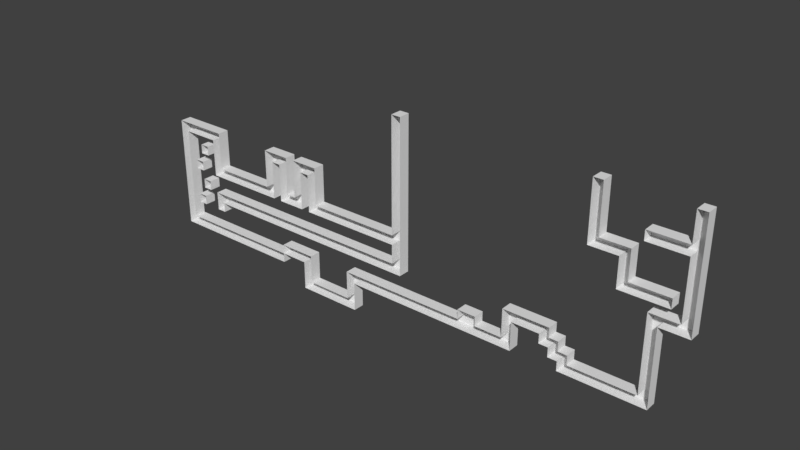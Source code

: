 # Source: Level1.5.blend  (saved by Blender 2.77.0; exported with 4.5.12 LTS)
import bpy
from mathutils import Matrix  # noqa: F401  (used for matrix-valued properties, if any)

bpy.ops.wm.read_factory_settings(use_empty=True)
scene = bpy.context.scene
scene.name = 'Scene'

# ---- collections
col_collection_1 = bpy.data.collections.new('Collection 1'); scene.collection.children.link(col_collection_1)

# ---- world
world_world = bpy.data.worlds.new('World'); scene.world = world_world
world_world.color = (0.05088, 0.05088, 0.05088)
world_world.use_sun_shadow = False
world_world.sun_shadow_jitter_overblur = 0.0
world_world.cycles.sampling_method = 'MANUAL'

# ---- meshes
me_grid = bpy.data.meshes.new('Grid')
me_grid.from_pydata([(-21.62, -41.67, 0.0), (-20.27, -41.67, 0.0), (-18.92, -41.67, 0.0), (-17.57, -41.67, 0.0), (-16.22, -41.67, 0.0), (-14.86, -41.67, 0.0), (-13.51, -41.67, 0.0), (-12.16, -41.67, 0.0), (-21.62, -37.5, 0.0), (-20.27, -37.5, 0.0), (-18.92, -37.5, 0.0), (-17.57, -37.5, 0.0), (-16.22, -37.5, 0.0), (-14.86, -37.5, 0.0), (-13.51, -37.5, 0.0), (-12.16, -37.5, 0.0), (-45.95, -33.33, 0.0), (-44.59, -33.33, 0.0), (-43.24, -33.33, 0.0), (-41.89, -33.33, 0.0), (-40.54, -33.33, 0.0), (-39.19, -33.33, 0.0), (-37.84, -33.33, 0.0), (-36.49, -33.33, 0.0), (-35.14, -33.33, 0.0), (-33.78, -33.33, 0.0), (-32.43, -33.33, 0.0), (-31.08, -33.33, 0.0), (-29.73, -33.33, 0.0), (-28.38, -33.33, 0.0), (-27.03, -33.33, 0.0), (-25.68, -33.33, 0.0), (-21.62, -33.33, 0.0), (-20.27, -33.33, 0.0), (-13.51, -33.33, 0.0), (-12.16, -33.33, 0.0), (-45.95, -29.17, 0.0), (-44.59, -29.17, 0.0), (-43.24, -29.17, 0.0), (-41.89, -29.17, 0.0), (-40.54, -29.17, 0.0), (-39.19, -29.17, 0.0), (-37.84, -29.17, 0.0), (-36.49, -29.17, 0.0), (-35.14, -29.17, 0.0), (-33.78, -29.17, 0.0), (-32.43, -29.17, 0.0), (-31.08, -29.17, 0.0), (-29.73, -29.17, 0.0), (-28.38, -29.17, 0.0), (-27.03, -29.17, 0.0), (-25.68, -29.17, 0.0), (-24.32, -29.17, 0.0), (-22.97, -29.17, 0.0), (-21.62, -29.17, 0.0), (-20.27, -29.17, 0.0), (-13.51, -29.17, 0.0), (-12.16, -29.17, 0.0), (-10.81, -29.17, 0.0), (-9.459, -29.17, 0.0), (-8.108, -29.17, 0.0), (-6.757, -29.17, 0.0), (-5.405, -29.17, 0.0), (-4.054, -29.17, 0.0), (-2.703, -29.17, 0.0), (-1.351, -29.17, 0.0), (0.0, -29.17, 0.0), (1.351, -29.17, 0.0), (2.703, -29.17, 0.0), (4.054, -29.17, 0.0), (5.405, -29.17, 0.0), (6.757, -29.17, 0.0), (8.108, -29.17, 0.0), (9.459, -29.17, 0.0), (10.81, -29.17, 0.0), (12.16, -29.17, 0.0), (13.51, -29.17, 0.0), (20.27, -29.17, 0.0), (21.62, -29.17, 0.0), (22.97, -29.17, 0.0), (24.32, -29.17, 0.0), (25.68, -29.17, 0.0), (27.03, -29.17, 0.0), (28.38, -29.17, 0.0), (29.73, -29.17, 0.0), (31.08, -29.17, 0.0), (32.43, -29.17, 0.0), (-45.95, -25.0, 0.0), (-44.59, -25.0, 0.0), (-25.68, -25.0, 0.0), (-24.32, -25.0, 0.0), (-22.97, -25.0, 0.0), (-21.62, -25.0, 0.0), (-20.27, -25.0, 0.0), (-13.51, -25.0, 0.0), (-12.16, -25.0, 0.0), (-10.81, -25.0, 0.0), (-9.459, -25.0, 0.0), (-8.108, -25.0, 0.0), (-6.757, -25.0, 0.0), (-5.405, -25.0, 0.0), (-4.054, -25.0, 0.0), (-2.703, -25.0, 0.0), (-1.351, -25.0, 0.0), (0.0, -25.0, 0.0), (1.351, -25.0, 0.0), (2.703, -25.0, 0.0), (4.054, -25.0, 0.0), (5.405, -25.0, 0.0), (6.757, -25.0, 0.0), (8.108, -25.0, 0.0), (9.459, -25.0, 0.0), (10.81, -25.0, 0.0), (12.16, -25.0, 0.0), (13.51, -25.0, 0.0), (18.92, -25.0, 0.0), (20.27, -25.0, 0.0), (21.62, -25.0, 0.0), (22.97, -25.0, 0.0), (24.32, -25.0, 0.0), (25.68, -25.0, 0.0), (27.03, -25.0, 0.0), (28.38, -25.0, 0.0), (29.73, -25.0, 0.0), (31.08, -25.0, 0.0), (32.43, -25.0, 0.0), (-45.95, -20.83, 0.0), (-44.59, -20.83, 0.0), (-43.24, -20.83, 0.0), (-41.89, -20.83, 0.0), (-39.19, -20.83, 0.0), (-37.84, -20.83, 0.0), (5.405, -20.83, 0.0), (6.757, -20.83, 0.0), (8.108, -20.83, 0.0), (12.16, -20.83, 0.0), (13.51, -20.83, 0.0), (17.57, -20.83, 0.0), (18.92, -20.83, 0.0), (20.27, -20.83, 0.0), (21.62, -20.83, 0.0), (31.08, -20.83, 0.0), (32.43, -20.83, 0.0), (-45.95, -16.67, 0.0), (-44.59, -16.67, 0.0), (-43.24, -16.67, 0.0), (-41.89, -16.67, 0.0), (-39.19, -16.67, 0.0), (-37.84, -16.67, 0.0), (-36.49, -16.67, 0.0), (-35.14, -16.67, 0.0), (-33.78, -16.67, 0.0), (-32.43, -16.67, 0.0), (-31.08, -16.67, 0.0), (-29.73, -16.67, 0.0), (-28.38, -16.67, 0.0), (-27.03, -16.67, 0.0), (-25.68, -16.67, 0.0), (-24.32, -16.67, 0.0), (-22.97, -16.67, 0.0), (-21.62, -16.67, 0.0), (-20.27, -16.67, 0.0), (-18.92, -16.67, 0.0), (-17.57, -16.67, 0.0), (-16.22, -16.67, 0.0), (-14.86, -16.67, 0.0), (-13.51, -16.67, 0.0), (-12.16, -16.67, 0.0), (-10.81, -16.67, 0.0), (-9.459, -16.67, 0.0), (-8.108, -16.67, 0.0), (-6.757, -16.67, 0.0), (-5.405, -16.67, 0.0), (-4.054, -16.67, 0.0), (12.16, -16.67, 0.0), (13.51, -16.67, 0.0), (14.86, -16.67, 0.0), (16.22, -16.67, 0.0), (17.57, -16.67, 0.0), (18.92, -16.67, 0.0), (20.27, -16.67, 0.0), (31.08, -16.67, 0.0), (32.43, -16.67, 0.0), (-45.95, -12.5, 0.0), (-44.59, -12.5, 0.0), (-41.89, -12.5, 0.0), (-40.54, -12.5, 0.0), (-39.19, -12.5, 0.0), (-37.84, -12.5, 0.0), (-36.49, -12.5, 0.0), (-35.14, -12.5, 0.0), (-33.78, -12.5, 0.0), (-32.43, -12.5, 0.0), (-31.08, -12.5, 0.0), (-29.73, -12.5, 0.0), (-28.38, -12.5, 0.0), (-27.03, -12.5, 0.0), (-25.68, -12.5, 0.0), (-24.32, -12.5, 0.0), (-22.97, -12.5, 0.0), (-21.62, -12.5, 0.0), (-20.27, -12.5, 0.0), (-18.92, -12.5, 0.0), (-17.57, -12.5, 0.0), (-16.22, -12.5, 0.0), (-14.86, -12.5, 0.0), (-13.51, -12.5, 0.0), (-12.16, -12.5, 0.0), (-10.81, -12.5, 0.0), (-9.459, -12.5, 0.0), (-8.108, -12.5, 0.0), (-6.757, -12.5, 0.0), (-5.405, -12.5, 0.0), (-4.054, -12.5, 0.0), (12.16, -12.5, 0.0), (13.51, -12.5, 0.0), (14.86, -12.5, 0.0), (16.22, -12.5, 0.0), (17.57, -12.5, 0.0), (18.92, -12.5, 0.0), (31.08, -12.5, 0.0), (32.43, -12.5, 0.0), (-45.95, -8.333, 0.0), (-44.59, -8.333, 0.0), (-41.89, -8.333, 0.0), (-40.54, -8.333, 0.0), (-5.405, -8.333, 0.0), (-4.054, -8.333, 0.0), (31.08, -8.333, 0.0), (32.43, -8.333, 0.0), (-45.95, -4.167, 0.0), (-44.59, -4.167, 0.0), (-43.24, -4.167, 0.0), (-41.89, -4.167, 0.0), (-39.19, -4.167, 0.0), (-37.84, -4.167, 0.0), (-36.49, -4.167, 0.0), (-35.14, -4.167, 0.0), (-33.78, -4.167, 0.0), (-32.43, -4.167, 0.0), (-31.08, -4.167, 0.0), (-29.73, -4.167, 0.0), (-28.38, -4.167, 0.0), (-27.03, -4.167, 0.0), (-25.68, -4.167, 0.0), (-24.32, -4.167, 0.0), (-22.97, -4.167, 0.0), (-21.62, -4.167, 0.0), (-20.27, -4.167, 0.0), (-18.92, -4.167, 0.0), (-17.57, -4.167, 0.0), (-16.22, -4.167, 0.0), (-14.86, -4.167, 0.0), (-13.51, -4.167, 0.0), (-12.16, -4.167, 0.0), (-10.81, -4.167, 0.0), (-9.459, -4.167, 0.0), (-8.108, -4.167, 0.0), (-6.757, -4.167, 0.0), (-5.405, -4.167, 0.0), (-4.054, -4.167, 0.0), (31.08, -4.167, 0.0), (32.43, -4.167, 0.0), (-45.95, 0.0, 0.0), (-44.59, 0.0, 0.0), (-43.24, 0.0, 0.0), (-41.89, 0.0, 0.0), (-39.19, 0.0, 0.0), (-37.84, 0.0, 0.0), (-36.49, 0.0, 0.0), (-35.14, 0.0, 0.0), (-33.78, 0.0, 0.0), (-32.43, 0.0, 0.0), (-31.08, 0.0, 0.0), (-29.73, 0.0, 0.0), (-28.38, 0.0, 0.0), (-27.03, 0.0, 0.0), (-25.68, 0.0, 0.0), (-24.32, 0.0, 0.0), (-22.97, 0.0, 0.0), (-21.62, 0.0, 0.0), (-20.27, 0.0, 0.0), (-18.92, 0.0, 0.0), (-17.57, 0.0, 0.0), (-16.22, 0.0, 0.0), (-14.86, 0.0, 0.0), (-13.51, 0.0, 0.0), (-12.16, 0.0, 0.0), (-10.81, 0.0, 0.0), (-9.459, 0.0, 0.0), (-8.108, 0.0, 0.0), (-6.757, 0.0, 0.0), (-5.405, 0.0, 0.0), (-4.054, 0.0, 0.0), (31.08, 0.0, 0.0), (32.43, 0.0, 0.0), (-45.95, 4.167, 0.0), (-44.59, 4.167, 0.0), (-41.89, 4.167, 0.0), (-40.54, 4.167, 0.0), (-39.19, 4.167, 0.0), (-37.84, 4.167, 0.0), (-28.38, 4.167, 0.0), (-27.03, 4.167, 0.0), (-25.68, 4.167, 0.0), (-24.32, 4.167, 0.0), (-22.97, 4.167, 0.0), (-21.62, 4.167, 0.0), (-20.27, 4.167, 0.0), (-18.92, 4.167, 0.0), (-5.405, 4.167, 0.0), (-4.054, 4.167, 0.0), (31.08, 4.167, 0.0), (32.43, 4.167, 0.0), (33.78, 4.167, 0.0), (35.14, 4.167, 0.0), (36.49, 4.167, 0.0), (-45.95, 8.333, 0.0), (-44.59, 8.333, 0.0), (-41.89, 8.333, 0.0), (-40.54, 8.333, 0.0), (-39.19, 8.333, 0.0), (-37.84, 8.333, 0.0), (-28.38, 8.333, 0.0), (-27.03, 8.333, 0.0), (-25.68, 8.333, 0.0), (-24.32, 8.333, 0.0), (-22.97, 8.333, 0.0), (-21.62, 8.333, 0.0), (-20.27, 8.333, 0.0), (-18.92, 8.333, 0.0), (-5.405, 8.333, 0.0), (-4.054, 8.333, 0.0), (31.08, 8.333, 0.0), (32.43, 8.333, 0.0), (33.78, 8.333, 0.0), (35.14, 8.333, 0.0), (36.49, 8.333, 0.0), (-45.95, 12.5, 0.0), (-44.59, 12.5, 0.0), (-43.24, 12.5, 0.0), (-41.89, 12.5, 0.0), (-40.54, 12.5, 0.0), (-39.19, 12.5, 0.0), (-37.84, 12.5, 0.0), (-28.38, 12.5, 0.0), (-27.03, 12.5, 0.0), (-25.68, 12.5, 0.0), (-24.32, 12.5, 0.0), (-22.97, 12.5, 0.0), (-21.62, 12.5, 0.0), (-20.27, 12.5, 0.0), (-18.92, 12.5, 0.0), (-5.405, 12.5, 0.0), (-4.054, 12.5, 0.0), (27.03, 12.5, 0.0), (28.38, 12.5, 0.0), (29.73, 12.5, 0.0), (31.08, 12.5, 0.0), (32.43, 12.5, 0.0), (33.78, 12.5, 0.0), (35.14, 12.5, 0.0), (36.49, 12.5, 0.0), (-45.95, 16.67, 0.0), (-44.59, 16.67, 0.0), (-43.24, 16.67, 0.0), (-41.89, 16.67, 0.0), (-40.54, 16.67, 0.0), (-39.19, 16.67, 0.0), (-37.84, 16.67, 0.0), (-28.38, 16.67, 0.0), (-27.03, 16.67, 0.0), (-25.68, 16.67, 0.0), (-24.32, 16.67, 0.0), (-22.97, 16.67, 0.0), (-21.62, 16.67, 0.0), (-20.27, 16.67, 0.0), (-18.92, 16.67, 0.0), (-5.405, 16.67, 0.0), (-4.054, 16.67, 0.0), (27.03, 16.67, 0.0), (28.38, 16.67, 0.0), (29.73, 16.67, 0.0), (31.08, 16.67, 0.0), (32.43, 16.67, 0.0), (33.78, 16.67, 0.0), (35.14, 16.67, 0.0), (36.49, 16.67, 0.0), (-5.405, 20.83, 0.0), (-4.054, 20.83, 0.0), (27.03, 20.83, 0.0), (28.38, 20.83, 0.0), (35.14, 20.83, 0.0), (36.49, 20.83, 0.0), (-5.405, 25.0, 0.0), (-4.054, 25.0, 0.0), (22.97, 25.0, 0.0), (24.32, 25.0, 0.0), (25.68, 25.0, 0.0), (27.03, 25.0, 0.0), (28.38, 25.0, 0.0), (35.14, 25.0, 0.0), (36.49, 25.0, 0.0), (-5.405, 29.17, 0.0), (-4.054, 29.17, 0.0), (22.97, 29.17, 0.0), (24.32, 29.17, 0.0), (25.68, 29.17, 0.0), (27.03, 29.17, 0.0), (28.38, 29.17, 0.0), (35.14, 29.17, 0.0), (36.49, 29.17, 0.0), (-5.405, 33.33, 0.0), (-4.054, 33.33, 0.0), (22.97, 33.33, 0.0), (24.32, 33.33, 0.0), (29.73, 33.33, 0.0), (31.08, 33.33, 0.0), (32.43, 33.33, 0.0), (33.78, 33.33, 0.0), (35.14, 33.33, 0.0), (36.49, 33.33, 0.0), (-5.405, 37.5, 0.0), (-4.054, 37.5, 0.0), (22.97, 37.5, 0.0), (24.32, 37.5, 0.0), (29.73, 37.5, 0.0), (31.08, 37.5, 0.0), (32.43, 37.5, 0.0), (33.78, 37.5, 0.0), (35.14, 37.5, 0.0), (36.49, 37.5, 0.0), (-5.405, 41.67, 0.0), (-4.054, 41.67, 0.0), (22.97, 41.67, 0.0), (24.32, 41.67, 0.0), (35.14, 41.67, 0.0), (36.49, 41.67, 0.0), (-5.405, 45.83, 0.0), (-4.054, 45.83, 0.0), (22.97, 45.83, 0.0), (24.32, 45.83, 0.0), (35.14, 45.83, 0.0), (36.49, 45.83, 0.0), (-5.405, 50.0, 0.0), (-4.054, 50.0, 0.0), (22.97, 50.0, 0.0), (24.32, 50.0, 0.0), (35.14, 50.0, 0.0), (36.49, 50.0, 0.0), (-20.27, -41.67, 5.0), (-21.62, -41.67, 5.0), (-18.92, -41.67, 5.0), (-17.57, -41.67, 5.0), (-16.22, -41.67, 5.0), (-14.86, -41.67, 5.0), (-13.51, -41.67, 5.0), (-12.16, -41.67, 5.0), (-21.62, -37.5, 5.0), (-20.27, -37.5, 5.0), (-18.92, -37.5, 5.0), (-17.57, -37.5, 5.0), (-16.22, -37.5, 5.0), (-14.86, -37.5, 5.0), (-13.51, -37.5, 5.0), (-12.16, -37.5, 5.0), (-44.59, -33.33, 5.0), (-45.95, -33.33, 5.0), (-43.24, -33.33, 5.0), (-41.89, -33.33, 5.0), (-40.54, -33.33, 5.0), (-39.19, -33.33, 5.0), (-37.84, -33.33, 5.0), (-36.49, -33.33, 5.0), (-35.14, -33.33, 5.0), (-33.78, -33.33, 5.0), (-32.43, -33.33, 5.0), (-31.08, -33.33, 5.0), (-29.73, -33.33, 5.0), (-28.38, -33.33, 5.0), (-27.03, -33.33, 5.0), (-25.68, -33.33, 5.0), (-21.62, -33.33, 5.0), (-20.27, -33.33, 5.0), (-13.51, -33.33, 5.0), (-12.16, -33.33, 5.0), (-45.95, -29.17, 5.0), (-44.59, -29.17, 5.0), (-43.24, -29.17, 5.0), (-41.89, -29.17, 5.0), (-40.54, -29.17, 5.0), (-39.19, -29.17, 5.0), (-37.84, -29.17, 5.0), (-36.49, -29.17, 5.0), (-35.14, -29.17, 5.0), (-33.78, -29.17, 5.0), (-32.43, -29.17, 5.0), (-31.08, -29.17, 5.0), (-29.73, -29.17, 5.0), (-28.38, -29.17, 5.0), (-27.03, -29.17, 5.0), (-25.68, -29.17, 5.0), (-24.32, -29.17, 5.0), (-22.97, -29.17, 5.0), (-21.62, -29.17, 5.0), (-20.27, -29.17, 5.0), (-13.51, -29.17, 5.0), (-12.16, -29.17, 5.0), (-10.81, -29.17, 5.0), (-9.459, -29.17, 5.0), (-8.108, -29.17, 5.0), (-6.757, -29.17, 5.0), (-5.405, -29.17, 5.0), (-4.054, -29.17, 5.0), (-2.703, -29.17, 5.0), (-1.351, -29.17, 5.0), (0.0, -29.17, 5.0), (1.351, -29.17, 5.0), (2.703, -29.17, 5.0), (4.054, -29.17, 5.0), (5.405, -29.17, 5.0), (6.757, -29.17, 5.0), (8.108, -29.17, 5.0), (9.459, -29.17, 5.0), (10.81, -29.17, 5.0), (12.16, -29.17, 5.0), (13.51, -29.17, 5.0), (21.62, -29.17, 5.0), (20.27, -29.17, 5.0), (22.97, -29.17, 5.0), (24.32, -29.17, 5.0), (25.68, -29.17, 5.0), (27.03, -29.17, 5.0), (28.38, -29.17, 5.0), (29.73, -29.17, 5.0), (31.08, -29.17, 5.0), (32.43, -29.17, 5.0), (-45.95, -25.0, 5.0), (-44.59, -25.0, 5.0), (-25.68, -25.0, 5.0), (-24.32, -25.0, 5.0), (-22.97, -25.0, 5.0), (-21.62, -25.0, 5.0), (-20.27, -25.0, 5.0), (-13.51, -25.0, 5.0), (-12.16, -25.0, 5.0), (-10.81, -25.0, 5.0), (-9.459, -25.0, 5.0), (-8.108, -25.0, 5.0), (-6.757, -25.0, 5.0), (-5.405, -25.0, 5.0), (-4.054, -25.0, 5.0), (-2.703, -25.0, 5.0), (-1.351, -25.0, 5.0), (0.0, -25.0, 5.0), (1.351, -25.0, 5.0), (2.703, -25.0, 5.0), (4.054, -25.0, 5.0), (5.405, -25.0, 5.0), (8.108, -25.0, 5.0), (9.459, -25.0, 5.0), (10.81, -25.0, 5.0), (12.16, -25.0, 5.0), (13.51, -25.0, 5.0), (20.27, -25.0, 5.0), (18.92, -25.0, 5.0), (21.62, -25.0, 5.0), (22.97, -25.0, 5.0), (24.32, -25.0, 5.0), (25.68, -25.0, 5.0), (27.03, -25.0, 5.0), (28.38, -25.0, 5.0), (29.73, -25.0, 5.0), (31.08, -25.0, 5.0), (32.43, -25.0, 5.0), (-45.95, -20.83, 5.0), (-44.59, -20.83, 5.0), (-41.89, -20.83, 5.0), (-43.24, -20.83, 5.0), (-37.84, -20.83, 5.0), (-39.19, -20.83, 5.0), (5.405, -20.83, 5.0), (6.757, -20.83, 5.0), (8.108, -20.83, 5.0), (12.16, -20.83, 5.0), (13.51, -20.83, 5.0), (18.92, -20.83, 5.0), (17.57, -20.83, 5.0), (20.27, -20.83, 5.0), (21.62, -20.83, 5.0), (31.08, -20.83, 5.0), (32.43, -20.83, 5.0), (-45.95, -16.67, 5.0), (-44.59, -16.67, 5.0), (-43.24, -16.67, 5.0), (-41.89, -16.67, 5.0), (-39.19, -16.67, 5.0), (-37.84, -16.67, 5.0), (-36.49, -16.67, 5.0), (-35.14, -16.67, 5.0), (-33.78, -16.67, 5.0), (-32.43, -16.67, 5.0), (-31.08, -16.67, 5.0), (-29.73, -16.67, 5.0), (-28.38, -16.67, 5.0), (-27.03, -16.67, 5.0), (-25.68, -16.67, 5.0), (-24.32, -16.67, 5.0), (-22.97, -16.67, 5.0), (-21.62, -16.67, 5.0), (-20.27, -16.67, 5.0), (-18.92, -16.67, 5.0), (-17.57, -16.67, 5.0), (-16.22, -16.67, 5.0), (-14.86, -16.67, 5.0), (-13.51, -16.67, 5.0), (-12.16, -16.67, 5.0), (-10.81, -16.67, 5.0), (-9.459, -16.67, 5.0), (-8.108, -16.67, 5.0), (-6.757, -16.67, 5.0), (-5.405, -16.67, 5.0), (-4.054, -16.67, 5.0), (12.16, -16.67, 5.0), (13.51, -16.67, 5.0), (14.86, -16.67, 5.0), (16.22, -16.67, 5.0), (17.57, -16.67, 5.0), (18.92, -16.67, 5.0), (20.27, -16.67, 5.0), (31.08, -16.67, 5.0), (32.43, -16.67, 5.0), (-45.95, -12.5, 5.0), (-44.59, -12.5, 5.0), (-40.54, -12.5, 5.0), (-41.89, -12.5, 5.0), (-39.19, -12.5, 5.0), (-37.84, -12.5, 5.0), (-36.49, -12.5, 5.0), (-35.14, -12.5, 5.0), (-33.78, -12.5, 5.0), (-32.43, -12.5, 5.0), (-31.08, -12.5, 5.0), (-29.73, -12.5, 5.0), (-28.38, -12.5, 5.0), (-27.03, -12.5, 5.0), (-25.68, -12.5, 5.0), (-24.32, -12.5, 5.0), (-22.97, -12.5, 5.0), (-21.62, -12.5, 5.0), (-20.27, -12.5, 5.0), (-18.92, -12.5, 5.0), (-17.57, -12.5, 5.0), (-16.22, -12.5, 5.0), (-14.86, -12.5, 5.0), (-13.51, -12.5, 5.0), (-12.16, -12.5, 5.0), (-10.81, -12.5, 5.0), (-9.459, -12.5, 5.0), (-8.108, -12.5, 5.0), (-6.757, -12.5, 5.0), (-5.405, -12.5, 5.0), (-4.054, -12.5, 5.0), (12.16, -12.5, 5.0), (13.51, -12.5, 5.0), (14.86, -12.5, 5.0), (16.22, -12.5, 5.0), (17.57, -12.5, 5.0), (18.92, -12.5, 5.0), (31.08, -12.5, 5.0), (32.43, -12.5, 5.0), (-45.95, -8.333, 5.0), (-44.59, -8.333, 5.0), (-41.89, -8.333, 5.0), (-40.54, -8.333, 5.0), (-5.405, -8.333, 5.0), (-4.054, -8.333, 5.0), (31.08, -8.333, 5.0), (32.43, -8.333, 5.0), (-45.95, -4.167, 5.0), (-44.59, -4.167, 5.0), (-41.89, -4.167, 5.0), (-43.24, -4.167, 5.0), (-37.84, -4.167, 5.0), (-39.19, -4.167, 5.0), (-36.49, -4.167, 5.0), (-35.14, -4.167, 5.0), (-33.78, -4.167, 5.0), (-32.43, -4.167, 5.0), (-31.08, -4.167, 5.0), (-29.73, -4.167, 5.0), (-28.38, -4.167, 5.0), (-27.03, -4.167, 5.0), (-24.32, -4.167, 5.0), (-25.68, -4.167, 5.0), (-22.97, -4.167, 5.0), (-21.62, -4.167, 5.0), (-18.92, -4.167, 5.0), (-20.27, -4.167, 5.0), (-17.57, -4.167, 5.0), (-16.22, -4.167, 5.0), (-14.86, -4.167, 5.0), (-13.51, -4.167, 5.0), (-12.16, -4.167, 5.0), (-10.81, -4.167, 5.0), (-9.459, -4.167, 5.0), (-8.108, -4.167, 5.0), (-6.757, -4.167, 5.0), (-5.405, -4.167, 5.0), (-4.054, -4.167, 5.0), (31.08, -4.167, 5.0), (32.43, -4.167, 5.0), (-45.95, 0.0, 5.0), (-44.59, 0.0, 5.0), (-43.24, 0.0, 5.0), (-41.89, 0.0, 5.0), (-39.19, 0.0, 5.0), (-37.84, 0.0, 5.0), (-36.49, 0.0, 5.0), (-35.14, 0.0, 5.0), (-33.78, 0.0, 5.0), (-32.43, 0.0, 5.0), (-31.08, 0.0, 5.0), (-29.73, 0.0, 5.0), (-28.38, 0.0, 5.0), (-27.03, 0.0, 5.0), (-25.68, 0.0, 5.0), (-24.32, 0.0, 5.0), (-22.97, 0.0, 5.0), (-21.62, 0.0, 5.0), (-20.27, 0.0, 5.0), (-18.92, 0.0, 5.0), (-17.57, 0.0, 5.0), (-16.22, 0.0, 5.0), (-14.86, 0.0, 5.0), (-13.51, 0.0, 5.0), (-12.16, 0.0, 5.0), (-10.81, 0.0, 5.0), (-9.459, 0.0, 5.0), (-8.108, 0.0, 5.0), (-6.757, 0.0, 5.0), (-5.405, 0.0, 5.0), (-4.054, 0.0, 5.0), (31.08, 0.0, 5.0), (32.43, 0.0, 5.0), (-45.95, 4.167, 5.0), (-44.59, 4.167, 5.0), (-40.54, 4.167, 5.0), (-41.89, 4.167, 5.0), (-39.19, 4.167, 5.0), (-37.84, 4.167, 5.0), (-28.38, 4.167, 5.0), (-27.03, 4.167, 5.0), (-25.68, 4.167, 5.0), (-24.32, 4.167, 5.0), (-22.97, 4.167, 5.0), (-21.62, 4.167, 5.0), (-20.27, 4.167, 5.0), (-18.92, 4.167, 5.0), (-5.405, 4.167, 5.0), (-4.054, 4.167, 5.0), (31.08, 4.167, 5.0), (32.43, 4.167, 5.0), (33.78, 4.167, 5.0), (35.14, 4.167, 5.0), (36.49, 4.167, 5.0), (-45.95, 8.333, 5.0), (-44.59, 8.333, 5.0), (-41.89, 8.333, 5.0), (-40.54, 8.333, 5.0), (-39.19, 8.333, 5.0), (-37.84, 8.333, 5.0), (-28.38, 8.333, 5.0), (-27.03, 8.333, 5.0), (-25.68, 8.333, 5.0), (-24.32, 8.333, 5.0), (-22.97, 8.333, 5.0), (-21.62, 8.333, 5.0), (-20.27, 8.333, 5.0), (-18.92, 8.333, 5.0), (-5.405, 8.333, 5.0), (-4.054, 8.333, 5.0), (31.08, 8.333, 5.0), (32.43, 8.333, 5.0), (33.78, 8.333, 5.0), (35.14, 8.333, 5.0), (36.49, 8.333, 5.0), (-45.95, 12.5, 5.0), (-44.59, 12.5, 5.0), (-43.24, 12.5, 5.0), (-41.89, 12.5, 5.0), (-40.54, 12.5, 5.0), (-39.19, 12.5, 5.0), (-37.84, 12.5, 5.0), (-28.38, 12.5, 5.0), (-27.03, 12.5, 5.0), (-25.68, 12.5, 5.0), (-24.32, 12.5, 5.0), (-22.97, 12.5, 5.0), (-21.62, 12.5, 5.0), (-20.27, 12.5, 5.0), (-18.92, 12.5, 5.0), (-5.405, 12.5, 5.0), (-4.054, 12.5, 5.0), (28.38, 12.5, 5.0), (27.03, 12.5, 5.0), (29.73, 12.5, 5.0), (31.08, 12.5, 5.0), (32.43, 12.5, 5.0), (33.78, 12.5, 5.0), (35.14, 12.5, 5.0), (36.49, 12.5, 5.0), (-45.95, 16.67, 5.0), (-44.59, 16.67, 5.0), (-43.24, 16.67, 5.0), (-41.89, 16.67, 5.0), (-40.54, 16.67, 5.0), (-39.19, 16.67, 5.0), (-37.84, 16.67, 5.0), (-28.38, 16.67, 5.0), (-27.03, 16.67, 5.0), (-25.68, 16.67, 5.0), (-24.32, 16.67, 5.0), (-22.97, 16.67, 5.0), (-21.62, 16.67, 5.0), (-20.27, 16.67, 5.0), (-18.92, 16.67, 5.0), (-5.405, 16.67, 5.0), (-4.054, 16.67, 5.0), (27.03, 16.67, 5.0), (28.38, 16.67, 5.0), (29.73, 16.67, 5.0), (31.08, 16.67, 5.0), (32.43, 16.67, 5.0), (33.78, 16.67, 5.0), (35.14, 16.67, 5.0), (36.49, 16.67, 5.0), (-5.405, 20.83, 5.0), (-4.054, 20.83, 5.0), (27.03, 20.83, 5.0), (28.38, 20.83, 5.0), (35.14, 20.83, 5.0), (36.49, 20.83, 5.0), (-5.405, 25.0, 5.0), (-4.054, 25.0, 5.0), (24.32, 25.0, 5.0), (22.97, 25.0, 5.0), (25.68, 25.0, 5.0), (27.03, 25.0, 5.0), (28.38, 25.0, 5.0), (35.14, 25.0, 5.0), (36.49, 25.0, 5.0), (-5.405, 29.17, 5.0), (-4.054, 29.17, 5.0), (22.97, 29.17, 5.0), (24.32, 29.17, 5.0), (25.68, 29.17, 5.0), (27.03, 29.17, 5.0), (28.38, 29.17, 5.0), (35.14, 29.17, 5.0), (36.49, 29.17, 5.0), (-5.405, 33.33, 5.0), (-4.054, 33.33, 5.0), (22.97, 33.33, 5.0), (24.32, 33.33, 5.0), (31.08, 33.33, 5.0), (29.73, 33.33, 5.0), (32.43, 33.33, 5.0), (33.78, 33.33, 5.0), (35.14, 33.33, 5.0), (36.49, 33.33, 5.0), (-5.405, 37.5, 5.0), (-4.054, 37.5, 5.0), (22.97, 37.5, 5.0), (24.32, 37.5, 5.0), (29.73, 37.5, 5.0), (31.08, 37.5, 5.0), (32.43, 37.5, 5.0), (33.78, 37.5, 5.0), (35.14, 37.5, 5.0), (36.49, 37.5, 5.0), (-5.405, 41.67, 5.0), (-4.054, 41.67, 5.0), (22.97, 41.67, 5.0), (24.32, 41.67, 5.0), (35.14, 41.67, 5.0), (36.49, 41.67, 5.0), (-5.405, 45.83, 5.0), (-4.054, 45.83, 5.0), (22.97, 45.83, 5.0), (24.32, 45.83, 5.0), (35.14, 45.83, 5.0), (36.49, 45.83, 5.0), (-5.405, 50.0, 5.0), (-4.054, 50.0, 5.0), (22.97, 50.0, 5.0), (24.32, 50.0, 5.0), (35.14, 50.0, 5.0), (36.49, 50.0, 5.0)], [], [(0, 8, 9, 1), (1, 9, 10, 2), (2, 10, 11, 3), (3, 11, 12, 4), (4, 12, 13, 5), (5, 13, 14, 6), (6, 14, 15, 7), (8, 32, 33, 9), (14, 34, 35, 15), (16, 36, 37, 17), (17, 37, 38, 18), (18, 38, 39, 19), (19, 39, 40, 20), (20, 40, 41, 21), (21, 41, 42, 22), (22, 42, 43, 23), (23, 43, 44, 24), (24, 44, 45, 25), (25, 45, 46, 26), (26, 46, 47, 27), (27, 47, 48, 28), (28, 48, 49, 29), (29, 49, 50, 30), (30, 50, 51, 31), (32, 54, 55, 33), (34, 56, 57, 35), (36, 87, 88, 37), (51, 89, 90, 52), (52, 90, 91, 53), (53, 91, 92, 54), (54, 92, 93, 55), (56, 94, 95, 57), (57, 95, 96, 58), (58, 96, 97, 59), (59, 97, 98, 60), (60, 98, 99, 61), (61, 99, 100, 62), (62, 100, 101, 63), (63, 101, 102, 64), (64, 102, 103, 65), (65, 103, 104, 66), (66, 104, 105, 67), (67, 105, 106, 68), (68, 106, 107, 69), (69, 107, 108, 70), (70, 108, 109, 71), (71, 109, 110, 72), (72, 110, 111, 73), (73, 111, 112, 74), (74, 112, 113, 75), (75, 113, 114, 76), (77, 116, 117, 78), (78, 117, 118, 79), (79, 118, 119, 80), (80, 119, 120, 81), (81, 120, 121, 82), (82, 121, 122, 83), (83, 122, 123, 84), (84, 123, 124, 85), (85, 124, 125, 86), (87, 126, 127, 88), (108, 132, 133, 109), (109, 133, 134, 110), (113, 135, 136, 114), (115, 138, 139, 116), (116, 139, 140, 117), (124, 141, 142, 125), (126, 143, 144, 127), (128, 145, 146, 129), (130, 147, 148, 131), (135, 174, 175, 136), (137, 178, 179, 138), (138, 179, 180, 139), (141, 181, 182, 142), (143, 183, 184, 144), (147, 187, 188, 148), (148, 188, 189, 149), (149, 189, 190, 150), (150, 190, 191, 151), (151, 191, 192, 152), (152, 192, 193, 153), (153, 193, 194, 154), (154, 194, 195, 155), (155, 195, 196, 156), (156, 196, 197, 157), (157, 197, 198, 158), (158, 198, 199, 159), (159, 199, 200, 160), (160, 200, 201, 161), (161, 201, 202, 162), (162, 202, 203, 163), (163, 203, 204, 164), (164, 204, 205, 165), (165, 205, 206, 166), (166, 206, 207, 167), (167, 207, 208, 168), (168, 208, 209, 169), (169, 209, 210, 170), (170, 210, 211, 171), (171, 211, 212, 172), (172, 212, 213, 173), (174, 214, 215, 175), (175, 215, 216, 176), (176, 216, 217, 177), (177, 217, 218, 178), (178, 218, 219, 179), (181, 220, 221, 182), (183, 222, 223, 184), (185, 224, 225, 186), (212, 226, 227, 213), (220, 228, 229, 221), (222, 230, 231, 223), (226, 259, 260, 227), (228, 261, 262, 229), (230, 263, 264, 231), (232, 265, 266, 233), (234, 267, 268, 235), (235, 268, 269, 236), (236, 269, 270, 237), (237, 270, 271, 238), (238, 271, 272, 239), (239, 272, 273, 240), (240, 273, 274, 241), (241, 274, 275, 242), (242, 275, 276, 243), (244, 277, 278, 245), (245, 278, 279, 246), (246, 279, 280, 247), (248, 281, 282, 249), (249, 282, 283, 250), (250, 283, 284, 251), (251, 284, 285, 252), (252, 285, 286, 253), (253, 286, 287, 254), (254, 287, 288, 255), (255, 288, 289, 256), (256, 289, 290, 257), (257, 290, 291, 258), (258, 291, 292, 259), (259, 292, 293, 260), (261, 294, 295, 262), (263, 296, 297, 264), (267, 300, 301, 268), (275, 302, 303, 276), (277, 304, 305, 278), (279, 306, 307, 280), (281, 308, 309, 282), (292, 310, 311, 293), (294, 312, 313, 295), (296, 317, 318, 297), (298, 319, 320, 299), (300, 321, 322, 301), (302, 323, 324, 303), (304, 325, 326, 305), (306, 327, 328, 307), (308, 329, 330, 309), (310, 331, 332, 311), (312, 333, 334, 313), (313, 334, 335, 314), (314, 335, 336, 315), (315, 336, 337, 316), (317, 338, 339, 318), (321, 343, 344, 322), (323, 345, 346, 324), (325, 347, 348, 326), (327, 349, 350, 328), (329, 351, 352, 330), (331, 353, 354, 332), (336, 361, 362, 337), (338, 363, 364, 339), (339, 364, 365, 340), (340, 365, 366, 341), (341, 366, 367, 342), (342, 367, 368, 343), (343, 368, 369, 344), (345, 370, 371, 346), (346, 371, 372, 347), (347, 372, 373, 348), (349, 374, 375, 350), (350, 375, 376, 351), (351, 376, 377, 352), (353, 378, 379, 354), (355, 380, 381, 356), (356, 381, 382, 357), (357, 382, 383, 358), (358, 383, 384, 359), (359, 384, 385, 360), (361, 386, 387, 362), (378, 388, 389, 379), (380, 390, 391, 381), (386, 392, 393, 387), (388, 394, 395, 389), (390, 399, 400, 391), (392, 401, 402, 393), (394, 403, 404, 395), (396, 405, 406, 397), (397, 406, 407, 398), (398, 407, 408, 399), (399, 408, 409, 400), (401, 410, 411, 402), (403, 412, 413, 404), (405, 414, 415, 406), (410, 420, 421, 411), (412, 422, 423, 413), (414, 424, 425, 415), (416, 426, 427, 417), (417, 427, 428, 418), (418, 428, 429, 419), (419, 429, 430, 420), (420, 430, 431, 421), (422, 432, 433, 423), (424, 434, 435, 425), (430, 436, 437, 431), (432, 438, 439, 433), (434, 440, 441, 435), (436, 442, 443, 437), (438, 444, 445, 439), (440, 446, 447, 441), (442, 448, 449, 443), (364, 363, 812, 813), (220, 181, 630, 669), (90, 89, 539, 540), (182, 221, 670, 631), (365, 364, 813, 814), (91, 90, 540, 541), (222, 183, 632, 671), (366, 365, 814, 815), (184, 223, 672, 633), (92, 91, 541, 542), (55, 93, 543, 505), (367, 366, 815, 816), (224, 185, 635, 673), (93, 92, 542, 543), (186, 225, 674, 634), (94, 56, 506, 544), (368, 367, 816, 817), (225, 224, 673, 674), (344, 369, 818, 793), (226, 212, 661, 675), (95, 94, 544, 545), (369, 368, 817, 818), (213, 227, 676, 662), (370, 345, 794, 819), (96, 95, 545, 546), (228, 220, 669, 677), (371, 370, 819, 820), (221, 229, 678, 670), (97, 96, 546, 547), (372, 371, 820, 821), (230, 222, 671, 679), (98, 97, 547, 548), (348, 373, 822, 797), (223, 231, 680, 672), (373, 372, 821, 822), (99, 98, 548, 549), (374, 349, 798, 823), (232, 233, 681, 682), (234, 235, 683, 684), (100, 99, 549, 550), (375, 374, 823, 824), (235, 236, 685, 683), (236, 237, 686, 685), (101, 100, 550, 551), (376, 375, 824, 825), (237, 238, 687, 686), (352, 377, 826, 801), (238, 239, 688, 687), (102, 101, 551, 552), (377, 376, 825, 826), (239, 240, 689, 688), (378, 353, 802, 827), (240, 241, 690, 689), (103, 102, 552, 553), (354, 379, 828, 803), (241, 242, 691, 690), (242, 243, 692, 691), (104, 103, 553, 554), (380, 355, 805, 829), (244, 245, 693, 694), (245, 246, 695, 693), (105, 104, 554, 555), (246, 247, 696, 695), (248, 249, 697, 698), (106, 105, 555, 556), (382, 381, 830, 831), (249, 250, 699, 697), (250, 251, 700, 699), (107, 106, 556, 557), (383, 382, 831, 832), (251, 252, 701, 700), (252, 253, 702, 701), (108, 107, 557, 558), (384, 383, 832, 833), (253, 254, 703, 702), (360, 385, 834, 809), (254, 255, 704, 703), (385, 384, 833, 834), (255, 256, 705, 704), (386, 361, 810, 835), (256, 257, 706, 705), (362, 387, 836, 811), (257, 258, 707, 706), (259, 226, 675, 708), (111, 110, 559, 560), (388, 378, 827, 837), (258, 259, 708, 707), (379, 389, 838, 828), (227, 260, 709, 676), (112, 111, 560, 561), (390, 380, 829, 839), (261, 228, 677, 710), (113, 112, 561, 562), (381, 391, 840, 830), (229, 262, 711, 678), (76, 114, 563, 526), (392, 386, 835, 841), (263, 230, 679, 712), (116, 77, 528, 564), (387, 393, 842, 836), (231, 264, 713, 680), (115, 116, 564, 565), (394, 388, 837, 843), (265, 232, 682, 714), (389, 395, 844, 838), (233, 266, 715, 681), (266, 265, 714, 715), (118, 117, 566, 567), (396, 397, 845, 846), (267, 234, 684, 716), (397, 398, 847, 845), (119, 118, 567, 568), (399, 390, 839, 848), (398, 399, 848, 847), (120, 119, 568, 569), (391, 400, 849, 840), (269, 268, 717, 718), (121, 120, 569, 570), (401, 392, 841, 850), (270, 269, 718, 719), (393, 402, 851, 842), (122, 121, 570, 571), (271, 270, 719, 720), (403, 394, 843, 852), (123, 122, 571, 572), (395, 404, 853, 844), (272, 271, 720, 721), (124, 123, 572, 573), (405, 396, 846, 854), (273, 272, 721, 722), (86, 125, 574, 536), (274, 273, 722, 723), (126, 87, 537, 575), (88, 127, 576, 538), (407, 406, 855, 856), (275, 274, 723, 724), (243, 276, 725, 692), (128, 129, 577, 578), (408, 407, 856, 857), (130, 131, 579, 580), (400, 409, 858, 849), (277, 244, 694, 726), (132, 108, 558, 581), (409, 408, 857, 858), (410, 401, 850, 859), (133, 132, 581, 582), (402, 411, 860, 851), (110, 134, 583, 559), (279, 278, 727, 728), (134, 133, 582, 583), (412, 403, 852, 861), (247, 280, 729, 696), (135, 113, 562, 584), (404, 413, 862, 853), (114, 136, 585, 563), (281, 248, 698, 730), (414, 405, 854, 863), (138, 115, 565, 586), (406, 415, 864, 855), (137, 138, 586, 587), (416, 417, 865, 866), (283, 282, 731, 732), (417, 418, 867, 865), (117, 140, 589, 566), (418, 419, 868, 867), (284, 283, 732, 733), (140, 139, 588, 589), (420, 410, 859, 869), (141, 124, 573, 590), (419, 420, 869, 868), (285, 284, 733, 734), (125, 142, 591, 574), (411, 421, 870, 860), (286, 285, 734, 735), (143, 126, 575, 592), (0, 1, 450, 451), (422, 412, 861, 871), (127, 144, 593, 576), (1, 2, 452, 450), (413, 423, 872, 862), (287, 286, 735, 736), (2, 3, 453, 452), (145, 128, 578, 594), (3, 4, 454, 453), (424, 414, 863, 873), (288, 287, 736, 737), (129, 146, 595, 577), (4, 5, 455, 454), (415, 425, 874, 864), (146, 145, 594, 595), (5, 6, 456, 455), (289, 288, 737, 738), (147, 130, 580, 596), (6, 7, 457, 456), (426, 416, 866, 875), (131, 148, 597, 579), (8, 0, 451, 458), (290, 289, 738, 739), (427, 426, 875, 876), (148, 149, 598, 597), (291, 290, 739, 740), (149, 150, 599, 598), (428, 427, 876, 877), (150, 151, 600, 599), (10, 9, 459, 460), (292, 291, 740, 741), (151, 152, 601, 600), (429, 428, 877, 878), (260, 293, 742, 709), (152, 153, 602, 601), (11, 10, 460, 461), (153, 154, 603, 602), (430, 429, 878, 879), (294, 261, 710, 743), (154, 155, 604, 603), (12, 11, 461, 462), (421, 431, 880, 870), (262, 295, 744, 711), (155, 156, 605, 604), (156, 157, 606, 605), (13, 12, 462, 463), (432, 422, 871, 881), (296, 263, 712, 745), (157, 158, 607, 606), (423, 433, 882, 872), (264, 297, 746, 713), (158, 159, 608, 607), (14, 13, 463, 464), (159, 160, 609, 608), (7, 15, 465, 457), (434, 424, 873, 883), (298, 299, 747, 748), (160, 161, 610, 609), (425, 435, 884, 874), (300, 267, 716, 749), (161, 162, 611, 610), (16, 17, 466, 467), (268, 301, 750, 717), (162, 163, 612, 611), (17, 18, 468, 466), (436, 430, 879, 885), (163, 164, 613, 612), (18, 19, 469, 468), (431, 437, 886, 880), (302, 275, 724, 751), (164, 165, 614, 613), (19, 20, 470, 469), (276, 303, 752, 725), (165, 166, 615, 614), (20, 21, 471, 470), (438, 432, 881, 887), (166, 167, 616, 615), (21, 22, 472, 471), (433, 439, 888, 882), (304, 277, 726, 753), (167, 168, 617, 616), (22, 23, 473, 472), (278, 305, 754, 727), (168, 169, 618, 617), (23, 24, 474, 473), (440, 434, 883, 889), (169, 170, 619, 618), (24, 25, 475, 474), (435, 441, 890, 884), (306, 279, 728, 755), (170, 171, 620, 619), (25, 26, 476, 475), (280, 307, 756, 729), (171, 172, 621, 620), (26, 27, 477, 476), (442, 436, 885, 891), (172, 173, 622, 621), (27, 28, 478, 477), (437, 443, 892, 886), (308, 281, 730, 757), (174, 135, 584, 623), (28, 29, 479, 478), (282, 309, 758, 731), (136, 175, 624, 585), (29, 30, 480, 479), (444, 438, 887, 893), (30, 31, 481, 480), (439, 445, 894, 888), (310, 292, 741, 759), (175, 176, 625, 624), (32, 8, 458, 482), (445, 444, 893, 894), (293, 311, 760, 742), (176, 177, 626, 625), (9, 33, 483, 459), (446, 440, 889, 895), (178, 137, 587, 627), (441, 447, 896, 890), (312, 294, 743, 761), (177, 178, 627, 626), (34, 14, 464, 484), (447, 446, 895, 896), (295, 313, 762, 744), (15, 35, 485, 465), (448, 442, 891, 897), (443, 449, 898, 892), (313, 314, 763, 762), (139, 180, 629, 588), (36, 16, 467, 486), (449, 448, 897, 898), (314, 315, 764, 763), (180, 179, 628, 629), (315, 316, 765, 764), (181, 141, 590, 630), (317, 296, 745, 766), (142, 182, 631, 591), (297, 318, 767, 746), (38, 37, 487, 488), (183, 143, 592, 632), (319, 298, 748, 768), (144, 184, 633, 593), (39, 38, 488, 489), (299, 320, 769, 747), (320, 319, 768, 769), (185, 186, 634, 635), (40, 39, 489, 490), (321, 300, 749, 770), (187, 147, 596, 636), (301, 322, 771, 750), (41, 40, 490, 491), (188, 187, 636, 637), (323, 302, 751, 772), (42, 41, 491, 492), (303, 324, 773, 752), (189, 188, 637, 638), (43, 42, 492, 493), (325, 304, 753, 774), (190, 189, 638, 639), (305, 326, 775, 754), (44, 43, 493, 494), (191, 190, 639, 640), (327, 306, 755, 776), (45, 44, 494, 495), (307, 328, 777, 756), (192, 191, 640, 641), (46, 45, 495, 496), (329, 308, 757, 778), (193, 192, 641, 642), (309, 330, 779, 758), (47, 46, 496, 497), (194, 193, 642, 643), (331, 310, 759, 780), (48, 47, 497, 498), (311, 332, 781, 760), (195, 194, 643, 644), (49, 48, 498, 499), (333, 312, 761, 782), (196, 195, 644, 645), (50, 49, 499, 500), (334, 333, 782, 783), (197, 196, 645, 646), (31, 51, 501, 481), (51, 50, 500, 501), (335, 334, 783, 784), (198, 197, 646, 647), (51, 52, 502, 501), (52, 53, 503, 502), (336, 335, 784, 785), (199, 198, 647, 648), (54, 32, 482, 504), (316, 337, 786, 765), (53, 54, 504, 503), (200, 199, 648, 649), (33, 55, 505, 483), (338, 317, 766, 787), (318, 339, 788, 767), (201, 200, 649, 650), (56, 34, 484, 506), (35, 57, 507, 485), (339, 340, 789, 788), (202, 201, 650, 651), (340, 341, 790, 789), (57, 58, 508, 507), (341, 342, 791, 790), (203, 202, 651, 652), (58, 59, 509, 508), (343, 321, 770, 792), (59, 60, 510, 509), (342, 343, 792, 791), (204, 203, 652, 653), (60, 61, 511, 510), (322, 344, 793, 771), (61, 62, 512, 511), (205, 204, 653, 654), (62, 63, 513, 512), (345, 323, 772, 794), (63, 64, 514, 513), (324, 346, 795, 773), (206, 205, 654, 655), (64, 65, 515, 514), (65, 66, 516, 515), (347, 325, 774, 796), (207, 206, 655, 656), (66, 67, 517, 516), (346, 347, 796, 795), (67, 68, 518, 517), (326, 348, 797, 775), (208, 207, 656, 657), (68, 69, 519, 518), (69, 70, 520, 519), (349, 327, 776, 798), (209, 208, 657, 658), (70, 71, 521, 520), (328, 350, 799, 777), (71, 72, 522, 521), (210, 209, 658, 659), (72, 73, 523, 522), (351, 329, 778, 800), (73, 74, 524, 523), (350, 351, 800, 799), (211, 210, 659, 660), (74, 75, 525, 524), (330, 352, 801, 779), (75, 76, 526, 525), (212, 211, 660, 661), (77, 78, 527, 528), (353, 331, 780, 802), (173, 213, 662, 622), (78, 79, 529, 527), (332, 354, 803, 781), (79, 80, 530, 529), (214, 174, 623, 663), (80, 81, 531, 530), (355, 356, 804, 805), (81, 82, 532, 531), (356, 357, 806, 804), (215, 214, 663, 664), (82, 83, 533, 532), (357, 358, 807, 806), (83, 84, 534, 533), (358, 359, 808, 807), (216, 215, 664, 665), (84, 85, 535, 534), (359, 360, 809, 808), (85, 86, 536, 535), (361, 336, 785, 810), (217, 216, 665, 666), (87, 36, 486, 537), (337, 362, 811, 786), (37, 88, 538, 487), (218, 217, 666, 667), (363, 338, 787, 812), (179, 219, 668, 628), (89, 51, 501, 539), (219, 218, 667, 668)])
me_grid.use_remesh_preserve_volume = False
me_grid.use_remesh_preserve_attributes = False
me_grid.use_mirror_vertex_groups = False
me_grid.update()

# ---- objects
ob_grid = bpy.data.objects.new('Grid', me_grid)

# ---- transforms, parenting, visibility, modifiers, constraints
ob_grid.location = (0.0, 0.0, 0.0)
ob_grid.rotation_euler = (1.571, 0.0, 0.0)
ob_grid.scale = (3.0, 1.0, 1.0)
ob_grid.lineart.crease_threshold = 0.0

# ---- collection membership
col_collection_1.objects.link(ob_grid)

# ---- scene / render settings (as saved in the file)
scene.frame_start = 1; scene.frame_end = 250; scene.frame_set(1)
scene.render.engine = 'BLENDER_EEVEE_NEXT'
scene.render.resolution_percentage = 50
scene.render.dither_intensity = 0.0
scene.cycles.use_denoising = False
scene.cycles.samples = 128
scene.cycles.sampling_pattern = 'TABULATED_SOBOL'
scene.cycles.light_sampling_threshold = 0.0
scene.cycles.use_adaptive_sampling = False
scene.cycles.use_light_tree = False
scene.cycles.blur_glossy = 0.0
scene.cycles.sample_clamp_indirect = 0.0
scene.view_settings.view_transform = 'Standard'
bpy.context.view_layer.update()

# ---- added for rendering (the .blend has no active camera and no usable light): camera, sun
cam_auto = bpy.data.cameras.new('AutoCamera')
cam_auto.lens = 50.0
cam_auto.sensor_width = 36.0
cam_auto.clip_end = 4283.28
ob_auto_camera = bpy.data.objects.new('AutoCamera', cam_auto)
scene.collection.objects.link(ob_auto_camera)
ob_auto_camera.location = (229.873, -295.375, 199.417)
ob_auto_camera.rotation_euler = (1.09748, -7.21219e-08, 0.694738)
scene.camera = ob_auto_camera
light_auto_sun = bpy.data.lights.new('AutoSun', 'SUN')
light_auto_sun.energy = 3.0
light_auto_sun.angle = 0.0523599
ob_auto_sun = bpy.data.objects.new('AutoSun', light_auto_sun)
scene.collection.objects.link(ob_auto_sun)
ob_auto_sun.rotation_euler = (0.872665, 0.174533, 0.523599)
bpy.context.view_layer.update()
